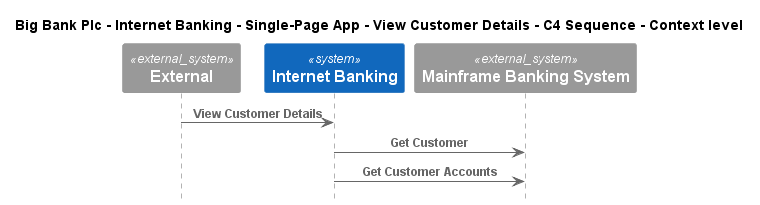

The diagram above was rendered by PlantUML. Its source (embedded in the PNG):
@startuml
!include ..\..\..\..\..\..\..\.c4s\C4_Sequence.puml

title Big Bank Plc - Internet Banking - Single-Page App - View Customer Details - C4 Sequence - Context level

System_Ext(C4InterFlow.SoftwareSystems.ExternalSystem, "External", "")
System(BigBankPlc.SoftwareSystems.InternetBanking, "Internet Banking", "Provided Internet Banking services")
System_Ext(BigBankPlc.SoftwareSystems.MainframeBankingSystem, "Mainframe Banking System", "")

Rel(C4InterFlow.SoftwareSystems.ExternalSystem, BigBankPlc.SoftwareSystems.InternetBanking, "View Customer Details")
Rel(BigBankPlc.SoftwareSystems.InternetBanking, BigBankPlc.SoftwareSystems.MainframeBankingSystem, "Get Customer")
Rel(BigBankPlc.SoftwareSystems.InternetBanking, BigBankPlc.SoftwareSystems.MainframeBankingSystem, "Get Customer Accounts")


@enduml